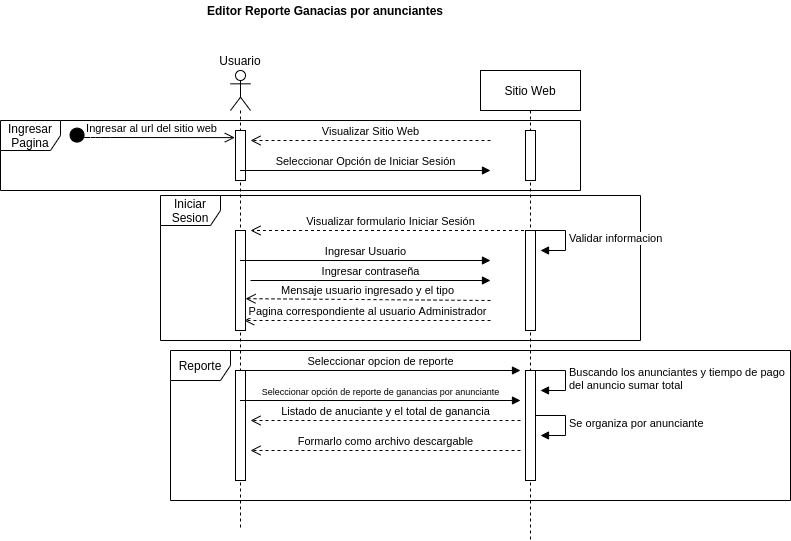

The diagram above was exported from draw.io. Its source (the exported page's mxGraphModel, read from the mxfile embedded in the PNG):
<mxGraphModel dx="2177" dy="780" grid="1" gridSize="10" guides="1" tooltips="1" connect="1" arrows="1" fold="1" page="1" pageScale="1" pageWidth="827" pageHeight="1169" math="0" shadow="0">
  <root>
    <mxCell id="n_y5IrSZmtjP79O0JBO--0" />
    <mxCell id="n_y5IrSZmtjP79O0JBO--1" parent="n_y5IrSZmtjP79O0JBO--0" />
    <mxCell id="n_y5IrSZmtjP79O0JBO--2" value="Ingresar Pagina" style="shape=umlFrame;whiteSpace=wrap;html=1;" vertex="1" parent="n_y5IrSZmtjP79O0JBO--1">
      <mxGeometry x="-150" y="190" width="580" height="70" as="geometry" />
    </mxCell>
    <mxCell id="n_y5IrSZmtjP79O0JBO--3" value="Iniciar Sesion" style="shape=umlFrame;whiteSpace=wrap;html=1;" vertex="1" parent="n_y5IrSZmtjP79O0JBO--1">
      <mxGeometry x="10" y="265" width="480" height="145" as="geometry" />
    </mxCell>
    <mxCell id="n_y5IrSZmtjP79O0JBO--4" value="" style="shape=umlLifeline;participant=umlActor;perimeter=lifelinePerimeter;whiteSpace=wrap;html=1;container=1;collapsible=0;recursiveResize=0;verticalAlign=top;spacingTop=36;outlineConnect=0;" vertex="1" parent="n_y5IrSZmtjP79O0JBO--1">
      <mxGeometry x="80" y="140" width="20" height="460" as="geometry" />
    </mxCell>
    <mxCell id="n_y5IrSZmtjP79O0JBO--5" value="" style="html=1;points=[];perimeter=orthogonalPerimeter;" vertex="1" parent="n_y5IrSZmtjP79O0JBO--4">
      <mxGeometry x="5" y="60" width="10" height="50" as="geometry" />
    </mxCell>
    <mxCell id="n_y5IrSZmtjP79O0JBO--6" value="" style="html=1;points=[];perimeter=orthogonalPerimeter;" vertex="1" parent="n_y5IrSZmtjP79O0JBO--4">
      <mxGeometry x="5" y="160" width="10" height="100" as="geometry" />
    </mxCell>
    <mxCell id="n_y5IrSZmtjP79O0JBO--7" value="" style="html=1;points=[];perimeter=orthogonalPerimeter;" vertex="1" parent="n_y5IrSZmtjP79O0JBO--4">
      <mxGeometry x="5" y="300" width="10" height="110" as="geometry" />
    </mxCell>
    <mxCell id="n_y5IrSZmtjP79O0JBO--8" value="Seleccionar opcion de reporte" style="html=1;verticalAlign=bottom;endArrow=block;" edge="1" parent="n_y5IrSZmtjP79O0JBO--4">
      <mxGeometry width="80" relative="1" as="geometry">
        <mxPoint x="10" y="300" as="sourcePoint" />
        <mxPoint x="290" y="300" as="targetPoint" />
      </mxGeometry>
    </mxCell>
    <mxCell id="n_y5IrSZmtjP79O0JBO--9" value="Usuario" style="text;html=1;strokeColor=none;fillColor=none;align=center;verticalAlign=middle;whiteSpace=wrap;rounded=0;" vertex="1" parent="n_y5IrSZmtjP79O0JBO--1">
      <mxGeometry x="70" y="120" width="40" height="20" as="geometry" />
    </mxCell>
    <mxCell id="n_y5IrSZmtjP79O0JBO--10" value="Ingresar al url del sitio web" style="html=1;verticalAlign=bottom;startArrow=circle;startFill=1;endArrow=open;startSize=6;endSize=8;entryX=-0.067;entryY=0.142;entryDx=0;entryDy=0;entryPerimeter=0;" edge="1" parent="n_y5IrSZmtjP79O0JBO--1" target="n_y5IrSZmtjP79O0JBO--5">
      <mxGeometry width="80" relative="1" as="geometry">
        <mxPoint x="-80" y="200" as="sourcePoint" />
        <mxPoint x="110" y="210" as="targetPoint" />
        <Array as="points">
          <mxPoint x="-70" y="207" />
          <mxPoint x="-50" y="207" />
        </Array>
      </mxGeometry>
    </mxCell>
    <mxCell id="n_y5IrSZmtjP79O0JBO--11" value="Visualizar Sitio Web" style="html=1;verticalAlign=bottom;endArrow=open;dashed=1;endSize=8;" edge="1" parent="n_y5IrSZmtjP79O0JBO--1">
      <mxGeometry relative="1" as="geometry">
        <mxPoint x="340" y="210" as="sourcePoint" />
        <mxPoint x="100" y="210" as="targetPoint" />
      </mxGeometry>
    </mxCell>
    <mxCell id="n_y5IrSZmtjP79O0JBO--12" value="Seleccionar Opción de Iniciar Sesión" style="html=1;verticalAlign=bottom;endArrow=block;" edge="1" parent="n_y5IrSZmtjP79O0JBO--1" source="n_y5IrSZmtjP79O0JBO--4">
      <mxGeometry width="80" relative="1" as="geometry">
        <mxPoint x="130" y="240" as="sourcePoint" />
        <mxPoint x="340" y="240" as="targetPoint" />
        <mxPoint as="offset" />
      </mxGeometry>
    </mxCell>
    <mxCell id="n_y5IrSZmtjP79O0JBO--13" value="Visualizar formulario Iniciar Sesión" style="html=1;verticalAlign=bottom;endArrow=open;dashed=1;endSize=8;" edge="1" parent="n_y5IrSZmtjP79O0JBO--1" source="n_y5IrSZmtjP79O0JBO--22">
      <mxGeometry relative="1" as="geometry">
        <mxPoint x="210" y="300" as="sourcePoint" />
        <mxPoint x="100" y="300" as="targetPoint" />
      </mxGeometry>
    </mxCell>
    <mxCell id="n_y5IrSZmtjP79O0JBO--14" value="Ingresar Usuario" style="html=1;verticalAlign=bottom;endArrow=block;" edge="1" parent="n_y5IrSZmtjP79O0JBO--1" source="n_y5IrSZmtjP79O0JBO--4">
      <mxGeometry width="80" relative="1" as="geometry">
        <mxPoint x="130" y="330" as="sourcePoint" />
        <mxPoint x="340" y="330" as="targetPoint" />
      </mxGeometry>
    </mxCell>
    <mxCell id="n_y5IrSZmtjP79O0JBO--15" value="Ingresar contraseña" style="html=1;verticalAlign=bottom;endArrow=block;" edge="1" parent="n_y5IrSZmtjP79O0JBO--1">
      <mxGeometry width="80" relative="1" as="geometry">
        <mxPoint x="100" y="350" as="sourcePoint" />
        <mxPoint x="340" y="350" as="targetPoint" />
      </mxGeometry>
    </mxCell>
    <mxCell id="n_y5IrSZmtjP79O0JBO--16" value="Mensaje usuario ingresado y el tipo" style="html=1;verticalAlign=bottom;endArrow=open;dashed=1;endSize=8;entryX=0.75;entryY=0.496;entryDx=0;entryDy=0;entryPerimeter=0;" edge="1" parent="n_y5IrSZmtjP79O0JBO--1" target="n_y5IrSZmtjP79O0JBO--4">
      <mxGeometry relative="1" as="geometry">
        <mxPoint x="340" y="370" as="sourcePoint" />
        <mxPoint x="260" y="370" as="targetPoint" />
      </mxGeometry>
    </mxCell>
    <mxCell id="n_y5IrSZmtjP79O0JBO--17" value="Pagina correspondiente al usuario Administrador" style="html=1;verticalAlign=bottom;endArrow=open;dashed=1;endSize=8;entryX=0.867;entryY=0.9;entryDx=0;entryDy=0;entryPerimeter=0;" edge="1" parent="n_y5IrSZmtjP79O0JBO--1" target="n_y5IrSZmtjP79O0JBO--6">
      <mxGeometry relative="1" as="geometry">
        <mxPoint x="340" y="390" as="sourcePoint" />
        <mxPoint x="130" y="390" as="targetPoint" />
      </mxGeometry>
    </mxCell>
    <mxCell id="n_y5IrSZmtjP79O0JBO--18" value="&lt;font style=&quot;font-size: 9px&quot;&gt;Seleccionar opción de reporte de ganancias por anunciante&lt;/font&gt;" style="html=1;verticalAlign=bottom;endArrow=block;" edge="1" parent="n_y5IrSZmtjP79O0JBO--1" source="n_y5IrSZmtjP79O0JBO--4">
      <mxGeometry width="80" relative="1" as="geometry">
        <mxPoint x="130" y="470" as="sourcePoint" />
        <mxPoint x="370" y="470" as="targetPoint" />
      </mxGeometry>
    </mxCell>
    <mxCell id="n_y5IrSZmtjP79O0JBO--19" value="Listado de anuciante y el total de ganancia" style="html=1;verticalAlign=bottom;endArrow=open;dashed=1;endSize=8;" edge="1" parent="n_y5IrSZmtjP79O0JBO--1">
      <mxGeometry relative="1" as="geometry">
        <mxPoint x="370" y="490" as="sourcePoint" />
        <mxPoint x="100" y="490" as="targetPoint" />
      </mxGeometry>
    </mxCell>
    <mxCell id="n_y5IrSZmtjP79O0JBO--20" value="&lt;b&gt;Editor Reporte Ganacias por anunciantes&lt;/b&gt;" style="text;html=1;strokeColor=none;fillColor=none;align=center;verticalAlign=middle;whiteSpace=wrap;rounded=0;" vertex="1" parent="n_y5IrSZmtjP79O0JBO--1">
      <mxGeometry x="-130" y="70" width="610" height="20" as="geometry" />
    </mxCell>
    <mxCell id="n_y5IrSZmtjP79O0JBO--21" value="Formarlo como archivo descargable" style="html=1;verticalAlign=bottom;endArrow=open;dashed=1;endSize=8;" edge="1" parent="n_y5IrSZmtjP79O0JBO--1">
      <mxGeometry relative="1" as="geometry">
        <mxPoint x="370" y="520" as="sourcePoint" />
        <mxPoint x="100" y="520" as="targetPoint" />
      </mxGeometry>
    </mxCell>
    <mxCell id="n_y5IrSZmtjP79O0JBO--22" value="Sitio Web" style="shape=umlLifeline;perimeter=lifelinePerimeter;whiteSpace=wrap;html=1;container=1;collapsible=0;recursiveResize=0;outlineConnect=0;" vertex="1" parent="n_y5IrSZmtjP79O0JBO--1">
      <mxGeometry x="330" y="140" width="100" height="470" as="geometry" />
    </mxCell>
    <mxCell id="n_y5IrSZmtjP79O0JBO--23" value="" style="html=1;points=[];perimeter=orthogonalPerimeter;" vertex="1" parent="n_y5IrSZmtjP79O0JBO--22">
      <mxGeometry x="45" y="60" width="10" height="50" as="geometry" />
    </mxCell>
    <mxCell id="n_y5IrSZmtjP79O0JBO--24" value="" style="html=1;points=[];perimeter=orthogonalPerimeter;" vertex="1" parent="n_y5IrSZmtjP79O0JBO--22">
      <mxGeometry x="45" y="160" width="10" height="100" as="geometry" />
    </mxCell>
    <mxCell id="n_y5IrSZmtjP79O0JBO--25" value="Validar informacion" style="edgeStyle=orthogonalEdgeStyle;html=1;align=left;spacingLeft=2;endArrow=block;rounded=0;entryX=1;entryY=0;" edge="1" parent="n_y5IrSZmtjP79O0JBO--22">
      <mxGeometry relative="1" as="geometry">
        <mxPoint x="55" y="160" as="sourcePoint" />
        <Array as="points">
          <mxPoint x="85" y="160" />
          <mxPoint x="85" y="180" />
        </Array>
        <mxPoint x="60" y="180" as="targetPoint" />
      </mxGeometry>
    </mxCell>
    <mxCell id="n_y5IrSZmtjP79O0JBO--26" value="" style="html=1;points=[];perimeter=orthogonalPerimeter;" vertex="1" parent="n_y5IrSZmtjP79O0JBO--22">
      <mxGeometry x="45" y="300" width="10" height="110" as="geometry" />
    </mxCell>
    <mxCell id="n_y5IrSZmtjP79O0JBO--27" value="Buscando los anunciantes y tiempo de pago&amp;nbsp;&lt;br&gt;del anuncio sumar total" style="edgeStyle=orthogonalEdgeStyle;html=1;align=left;spacingLeft=2;endArrow=block;rounded=0;entryX=1;entryY=0;" edge="1" parent="n_y5IrSZmtjP79O0JBO--22">
      <mxGeometry relative="1" as="geometry">
        <mxPoint x="55" y="300" as="sourcePoint" />
        <Array as="points">
          <mxPoint x="85" y="300" />
        </Array>
        <mxPoint x="60" y="320" as="targetPoint" />
      </mxGeometry>
    </mxCell>
    <mxCell id="n_y5IrSZmtjP79O0JBO--28" value="Se organiza por anunciante" style="edgeStyle=orthogonalEdgeStyle;html=1;align=left;spacingLeft=2;endArrow=block;rounded=0;entryX=1;entryY=0;" edge="1" parent="n_y5IrSZmtjP79O0JBO--22">
      <mxGeometry relative="1" as="geometry">
        <mxPoint x="55" y="345" as="sourcePoint" />
        <Array as="points">
          <mxPoint x="85" y="345" />
        </Array>
        <mxPoint x="60" y="365" as="targetPoint" />
      </mxGeometry>
    </mxCell>
    <mxCell id="n_y5IrSZmtjP79O0JBO--29" value="Reporte" style="shape=umlFrame;whiteSpace=wrap;html=1;" vertex="1" parent="n_y5IrSZmtjP79O0JBO--1">
      <mxGeometry x="20" y="420" width="620" height="150" as="geometry" />
    </mxCell>
  </root>
</mxGraphModel>